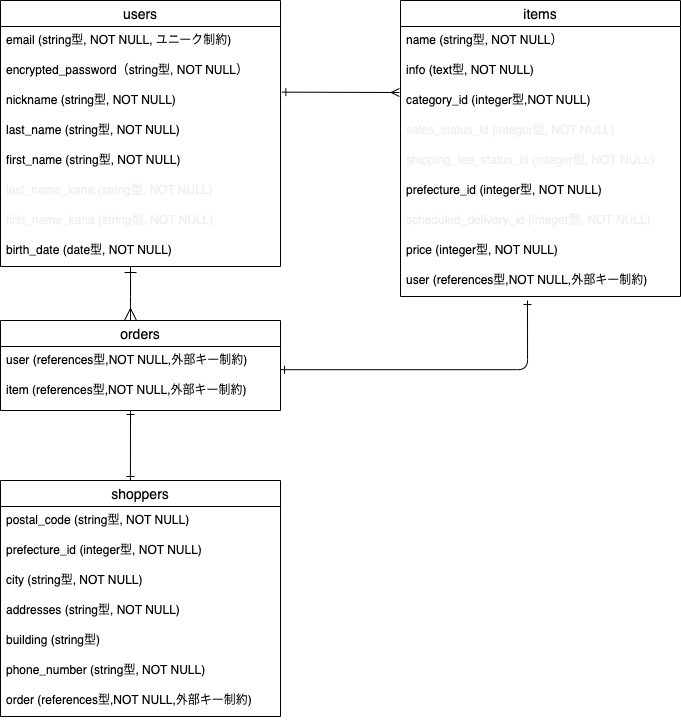

The diagram above was exported from draw.io. Its source (the exported page's mxGraphModel, read from the mxfile embedded in the PNG):
<mxGraphModel dx="1582" dy="738" grid="1" gridSize="10" guides="1" tooltips="1" connect="1" arrows="1" fold="1" page="1" pageScale="1" pageWidth="827" pageHeight="1169" math="0" shadow="0">
  <root>
    <mxCell id="0" />
    <mxCell id="1" parent="0" />
    <mxCell id="59" style="edgeStyle=none;html=1;entryX=-0.004;entryY=0.2;entryDx=0;entryDy=0;entryPerimeter=0;strokeColor=default;endArrow=ERmany;endFill=0;startArrow=ERone;startFill=0;exitX=1.005;exitY=0.188;exitDx=0;exitDy=0;exitPerimeter=0;" parent="1" source="16" target="26" edge="1">
      <mxGeometry relative="1" as="geometry">
        <mxPoint x="390" y="113" as="targetPoint" />
        <mxPoint x="280" y="132" as="sourcePoint" />
      </mxGeometry>
    </mxCell>
    <mxCell id="15" value="users" style="swimlane;fontStyle=0;childLayout=stackLayout;horizontal=1;startSize=26;horizontalStack=0;resizeParent=1;resizeParentMax=0;resizeLast=0;collapsible=1;marginBottom=0;align=center;fontSize=14;" parent="1" vertex="1">
      <mxGeometry y="40" width="280" height="266" as="geometry" />
    </mxCell>
    <mxCell id="46" value="email (string型, NOT NULL, ユニーク制約)" style="text;strokeColor=none;fillColor=none;spacingLeft=4;spacingRight=4;overflow=hidden;rotatable=0;points=[[0,0.5],[1,0.5]];portConstraint=eastwest;fontSize=12;" parent="15" vertex="1">
      <mxGeometry y="26" width="280" height="30" as="geometry" />
    </mxCell>
    <mxCell id="47" value="encrypted_password（string型, NOT NULL）" style="text;strokeColor=none;fillColor=none;spacingLeft=4;spacingRight=4;overflow=hidden;rotatable=0;points=[[0,0.5],[1,0.5]];portConstraint=eastwest;fontSize=12;" parent="15" vertex="1">
      <mxGeometry y="56" width="280" height="30" as="geometry" />
    </mxCell>
    <mxCell id="16" value="nickname (string型, NOT NULL)" style="text;strokeColor=none;fillColor=none;spacingLeft=4;spacingRight=4;overflow=hidden;rotatable=0;points=[[0,0.5],[1,0.5]];portConstraint=eastwest;fontSize=12;" parent="15" vertex="1">
      <mxGeometry y="86" width="280" height="30" as="geometry" />
    </mxCell>
    <mxCell id="80" value="last_name (string型, NOT NULL)" style="text;strokeColor=none;fillColor=none;spacingLeft=4;spacingRight=4;overflow=hidden;rotatable=0;points=[[0,0.5],[1,0.5]];portConstraint=eastwest;fontSize=12;" parent="15" vertex="1">
      <mxGeometry y="116" width="280" height="30" as="geometry" />
    </mxCell>
    <mxCell id="81" value="first_name (string型, NOT NULL)" style="text;strokeColor=none;fillColor=none;spacingLeft=4;spacingRight=4;overflow=hidden;rotatable=0;points=[[0,0.5],[1,0.5]];portConstraint=eastwest;fontSize=12;" parent="15" vertex="1">
      <mxGeometry y="146" width="280" height="30" as="geometry" />
    </mxCell>
    <mxCell id="86" value="last_name_kana (string型, NOT NULL)" style="text;strokeColor=none;fillColor=none;spacingLeft=4;spacingRight=4;overflow=hidden;rotatable=0;points=[[0,0.5],[1,0.5]];portConstraint=eastwest;fontSize=12;fontColor=#F0F0F0;" parent="15" vertex="1">
      <mxGeometry y="176" width="280" height="30" as="geometry" />
    </mxCell>
    <mxCell id="87" value="first_name_kana (string型, NOT NULL)" style="text;strokeColor=none;fillColor=none;spacingLeft=4;spacingRight=4;overflow=hidden;rotatable=0;points=[[0,0.5],[1,0.5]];portConstraint=eastwest;fontSize=12;fontColor=#F0F0F0;" parent="15" vertex="1">
      <mxGeometry y="206" width="280" height="30" as="geometry" />
    </mxCell>
    <mxCell id="17" value="birth_date (date型, NOT NULL)" style="text;strokeColor=none;fillColor=none;spacingLeft=4;spacingRight=4;overflow=hidden;rotatable=0;points=[[0,0.5],[1,0.5]];portConstraint=eastwest;fontSize=12;" parent="15" vertex="1">
      <mxGeometry y="236" width="280" height="30" as="geometry" />
    </mxCell>
    <mxCell id="23" value="items" style="swimlane;fontStyle=0;childLayout=stackLayout;horizontal=1;startSize=26;horizontalStack=0;resizeParent=1;resizeParentMax=0;resizeLast=0;collapsible=1;marginBottom=0;align=center;fontSize=14;" parent="1" vertex="1">
      <mxGeometry x="400" y="40" width="280" height="296" as="geometry">
        <mxRectangle x="280" y="50" width="70" height="26" as="alternateBounds" />
      </mxGeometry>
    </mxCell>
    <mxCell id="24" value="name (string型, NOT NULL）" style="text;strokeColor=none;fillColor=none;spacingLeft=4;spacingRight=4;overflow=hidden;rotatable=0;points=[[0,0.5],[1,0.5]];portConstraint=eastwest;fontSize=12;" parent="23" vertex="1">
      <mxGeometry y="26" width="280" height="30" as="geometry" />
    </mxCell>
    <mxCell id="25" value="info (text型, NOT NULL)" style="text;strokeColor=none;fillColor=none;spacingLeft=4;spacingRight=4;overflow=hidden;rotatable=0;points=[[0,0.5],[1,0.5]];portConstraint=eastwest;fontSize=12;" parent="23" vertex="1">
      <mxGeometry y="56" width="280" height="30" as="geometry" />
    </mxCell>
    <mxCell id="26" value="category_id (integer型,NOT NULL)" style="text;strokeColor=none;fillColor=none;spacingLeft=4;spacingRight=4;overflow=hidden;rotatable=0;points=[[0,0.5],[1,0.5]];portConstraint=eastwest;fontSize=12;" parent="23" vertex="1">
      <mxGeometry y="86" width="280" height="30" as="geometry" />
    </mxCell>
    <mxCell id="48" value="sales_status_id (integer型, NOT NULL)" style="text;strokeColor=none;fillColor=none;spacingLeft=4;spacingRight=4;overflow=hidden;rotatable=0;points=[[0,0.5],[1,0.5]];portConstraint=eastwest;fontSize=12;fontColor=#F0F0F0;" parent="23" vertex="1">
      <mxGeometry y="116" width="280" height="30" as="geometry" />
    </mxCell>
    <mxCell id="53" value="shipping_fee_status_id (integer型, NOT NULL)" style="text;strokeColor=none;fillColor=none;spacingLeft=4;spacingRight=4;overflow=hidden;rotatable=0;points=[[0,0.5],[1,0.5]];portConstraint=eastwest;fontSize=12;fontColor=#F0F0F0;" parent="23" vertex="1">
      <mxGeometry y="146" width="280" height="30" as="geometry" />
    </mxCell>
    <mxCell id="54" value="prefecture_id (integer型, NOT NULL)" style="text;strokeColor=none;fillColor=none;spacingLeft=4;spacingRight=4;overflow=hidden;rotatable=0;points=[[0,0.5],[1,0.5]];portConstraint=eastwest;fontSize=12;" parent="23" vertex="1">
      <mxGeometry y="176" width="280" height="30" as="geometry" />
    </mxCell>
    <mxCell id="55" value="scheduled_delivery_id (integer型, NOT NULL)" style="text;strokeColor=none;fillColor=none;spacingLeft=4;spacingRight=4;overflow=hidden;rotatable=0;points=[[0,0.5],[1,0.5]];portConstraint=eastwest;fontSize=12;fontColor=#F0F0F0;" parent="23" vertex="1">
      <mxGeometry y="206" width="280" height="30" as="geometry" />
    </mxCell>
    <mxCell id="56" value="price (integer型, NOT NULL)" style="text;strokeColor=none;fillColor=none;spacingLeft=4;spacingRight=4;overflow=hidden;rotatable=0;points=[[0,0.5],[1,0.5]];portConstraint=eastwest;fontSize=12;" parent="23" vertex="1">
      <mxGeometry y="236" width="280" height="30" as="geometry" />
    </mxCell>
    <mxCell id="57" value="user (references型,NOT NULL,外部キー制約)" style="text;strokeColor=none;fillColor=none;spacingLeft=4;spacingRight=4;overflow=hidden;rotatable=0;points=[[0,0.5],[1,0.5]];portConstraint=eastwest;fontSize=12;" parent="23" vertex="1">
      <mxGeometry y="266" width="280" height="30" as="geometry" />
    </mxCell>
    <mxCell id="62" value="orders" style="swimlane;fontStyle=0;childLayout=stackLayout;horizontal=1;startSize=26;horizontalStack=0;resizeParent=1;resizeParentMax=0;resizeLast=0;collapsible=1;marginBottom=0;align=center;fontSize=14;" parent="1" vertex="1">
      <mxGeometry y="360" width="280" height="90" as="geometry" />
    </mxCell>
    <mxCell id="63" value="user (references型,NOT NULL,外部キー制約)" style="text;strokeColor=none;fillColor=none;spacingLeft=4;spacingRight=4;overflow=hidden;rotatable=0;points=[[0,0.5],[1,0.5]];portConstraint=eastwest;fontSize=12;" parent="62" vertex="1">
      <mxGeometry y="26" width="280" height="30" as="geometry" />
    </mxCell>
    <mxCell id="64" value="item (references型,NOT NULL,外部キー制約)" style="text;strokeColor=none;fillColor=none;spacingLeft=4;spacingRight=4;overflow=hidden;rotatable=0;points=[[0,0.5],[1,0.5]];portConstraint=eastwest;fontSize=12;" parent="62" vertex="1">
      <mxGeometry y="56" width="280" height="34" as="geometry" />
    </mxCell>
    <mxCell id="66" style="edgeStyle=none;html=1;strokeColor=default;endArrow=ERmany;endFill=0;startArrow=ERone;startFill=0;strokeWidth=1;endSize=10;startSize=10;" parent="1" edge="1">
      <mxGeometry relative="1" as="geometry">
        <mxPoint x="130" y="360" as="targetPoint" />
        <mxPoint x="130" y="306" as="sourcePoint" />
        <Array as="points">
          <mxPoint x="130" y="346" />
        </Array>
      </mxGeometry>
    </mxCell>
    <mxCell id="67" style="edgeStyle=orthogonalEdgeStyle;html=1;entryX=1;entryY=-0.2;entryDx=0;entryDy=0;entryPerimeter=0;strokeColor=default;endArrow=ERone;endFill=0;startArrow=ERone;startFill=0;" parent="1" target="64" edge="1">
      <mxGeometry relative="1" as="geometry">
        <mxPoint x="526.9200000000001" y="419.01" as="targetPoint" />
        <mxPoint x="527" y="340" as="sourcePoint" />
        <Array as="points">
          <mxPoint x="527" y="410" />
        </Array>
      </mxGeometry>
    </mxCell>
    <mxCell id="68" value="shoppers" style="swimlane;fontStyle=0;childLayout=stackLayout;horizontal=1;startSize=26;horizontalStack=0;resizeParent=1;resizeParentMax=0;resizeLast=0;collapsible=1;marginBottom=0;align=center;fontSize=14;" parent="1" vertex="1">
      <mxGeometry y="520" width="280" height="236" as="geometry" />
    </mxCell>
    <mxCell id="69" value="postal_code (string型, NOT NULL)" style="text;strokeColor=none;fillColor=none;spacingLeft=4;spacingRight=4;overflow=hidden;rotatable=0;points=[[0,0.5],[1,0.5]];portConstraint=eastwest;fontSize=12;" parent="68" vertex="1">
      <mxGeometry y="26" width="280" height="30" as="geometry" />
    </mxCell>
    <mxCell id="70" value="prefecture_id (integer型, NOT NULL)" style="text;strokeColor=none;fillColor=none;spacingLeft=4;spacingRight=4;overflow=hidden;rotatable=0;points=[[0,0.5],[1,0.5]];portConstraint=eastwest;fontSize=12;" parent="68" vertex="1">
      <mxGeometry y="56" width="280" height="30" as="geometry" />
    </mxCell>
    <mxCell id="71" value="city (string型, NOT NULL)" style="text;strokeColor=none;fillColor=none;spacingLeft=4;spacingRight=4;overflow=hidden;rotatable=0;points=[[0,0.5],[1,0.5]];portConstraint=eastwest;fontSize=12;" parent="68" vertex="1">
      <mxGeometry y="86" width="280" height="30" as="geometry" />
    </mxCell>
    <mxCell id="76" value="addresses (string型, NOT NULL)" style="text;strokeColor=none;fillColor=none;spacingLeft=4;spacingRight=4;overflow=hidden;rotatable=0;points=[[0,0.5],[1,0.5]];portConstraint=eastwest;fontSize=12;" parent="68" vertex="1">
      <mxGeometry y="116" width="280" height="30" as="geometry" />
    </mxCell>
    <mxCell id="77" value="building (string型)" style="text;strokeColor=none;fillColor=none;spacingLeft=4;spacingRight=4;overflow=hidden;rotatable=0;points=[[0,0.5],[1,0.5]];portConstraint=eastwest;fontSize=12;" parent="68" vertex="1">
      <mxGeometry y="146" width="280" height="30" as="geometry" />
    </mxCell>
    <mxCell id="78" value="phone_number (string型, NOT NULL)" style="text;strokeColor=none;fillColor=none;spacingLeft=4;spacingRight=4;overflow=hidden;rotatable=0;points=[[0,0.5],[1,0.5]];portConstraint=eastwest;fontSize=12;" parent="68" vertex="1">
      <mxGeometry y="176" width="280" height="30" as="geometry" />
    </mxCell>
    <mxCell id="89" value="order (references型,NOT NULL,外部キー制約)" style="text;strokeColor=none;fillColor=none;spacingLeft=4;spacingRight=4;overflow=hidden;rotatable=0;points=[[0,0.5],[1,0.5]];portConstraint=eastwest;fontSize=12;" vertex="1" parent="68">
      <mxGeometry y="206" width="280" height="30" as="geometry" />
    </mxCell>
    <mxCell id="79" style="html=1;strokeColor=default;endArrow=ERone;endFill=0;startArrow=ERone;startFill=0;entryX=0.464;entryY=0;entryDx=0;entryDy=0;entryPerimeter=0;" parent="1" target="68" edge="1">
      <mxGeometry relative="1" as="geometry">
        <mxPoint x="-87" y="540" as="targetPoint" />
        <mxPoint x="130" y="450" as="sourcePoint" />
      </mxGeometry>
    </mxCell>
  </root>
</mxGraphModel>